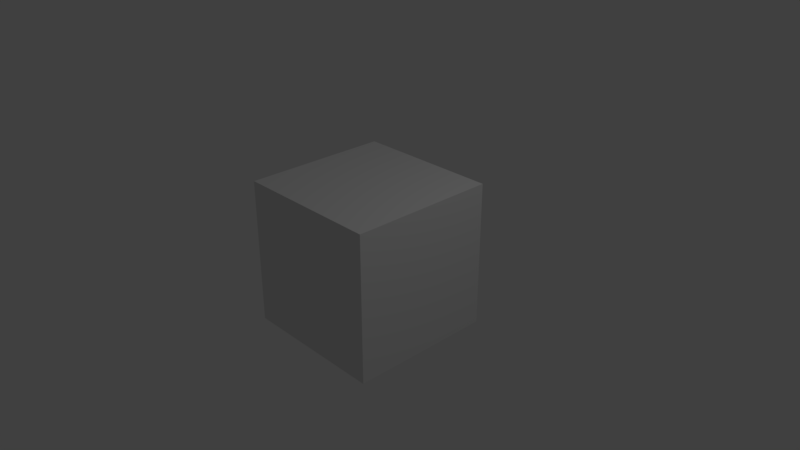 # Source: 100_frames_step10.blend  (saved by Blender 2.79.0; exported with 4.5.12 LTS)
import bpy
from mathutils import Matrix  # noqa: F401  (used for matrix-valued properties, if any)

bpy.ops.wm.read_factory_settings(use_empty=True)
scene = bpy.context.scene
scene.name = 'Scene'

# ---- collections
col_collection_1 = bpy.data.collections.new('Collection 1'); scene.collection.children.link(col_collection_1)

# ---- materials (node trees are filled in below, after node groups)
mat_material = bpy.data.materials.new('Material')
mat_material.alpha_threshold = 0.0
mat_material.roughness = 0.5
mat_material.line_color = (0.0, 0.0, 0.0, 1.0)

# ---- material node trees

# ---- world
world_world = bpy.data.worlds.new('World'); scene.world = world_world
world_world.color = (0.05088, 0.05088, 0.05088)
world_world.use_sun_shadow = False
world_world.sun_shadow_jitter_overblur = 0.0
world_world.cycles.sampling_method = 'MANUAL'

# ---- cameras
cam_camera = bpy.data.cameras.new('Camera')
cam_camera.clip_end = 100.0
cam_camera.lens = 35.0
cam_camera.sensor_width = 32.0
cam_camera.sensor_height = 18.0
cam_camera.ortho_scale = 7.314
cam_camera.dof.focus_distance = 0.0

# ---- lights
light_lamp = bpy.data.lights.new('Lamp', 'POINT')
light_lamp.transmission_factor = 0.0
light_lamp.cutoff_distance = 30.0
light_lamp.energy = 100.0
light_lamp.shadow_buffer_clip_start = 1.001
light_lamp.shadow_soft_size = 0.1
light_lamp.shadow_maximum_resolution = 0.006
light_lamp.use_absolute_resolution = True

# ---- meshes
me_cube = bpy.data.meshes.new('Cube')
me_cube.from_pydata([(1.0, 1.0, -1.0), (1.0, -1.0, -1.0), (-1.0, -1.0, -1.0), (-1.0, 1.0, -1.0), (1.0, 1.0, 1.0), (1.0, -1.0, 1.0), (-1.0, -1.0, 1.0), (-1.0, 1.0, 1.0)], [], [(0, 1, 2, 3), (4, 7, 6, 5), (0, 4, 5, 1), (1, 5, 6, 2), (2, 6, 7, 3), (4, 0, 3, 7)])
me_cube.materials.append(mat_material)
me_cube.use_remesh_preserve_volume = False
me_cube.use_remesh_preserve_attributes = False
me_cube.use_mirror_vertex_groups = False
me_cube.update()

# ---- objects
ob_cube = bpy.data.objects.new('Cube', me_cube)
ob_lamp = bpy.data.objects.new('Lamp', light_lamp)
ob_camera = bpy.data.objects.new('Camera', cam_camera)

# ---- transforms, parenting, visibility, modifiers, constraints
ob_cube.location = (0.0, 0.0, 0.0)
ob_cube.lock_rotations_4d = False
ob_cube.empty_display_type = 'ARROWS'
ob_cube.lineart.crease_threshold = 0.0
ob_lamp.location = (4.076, 1.005, 5.904)
ob_lamp.rotation_euler = (0.6503, 0.05522, 1.866)
ob_lamp.lock_rotations_4d = False
ob_lamp.empty_display_type = 'ARROWS'
ob_lamp.color = (0.0, 0.0, 0.0, 0.0)
ob_lamp.lineart.crease_threshold = 0.0
ob_camera.location = (7.481, -6.508, 5.344)
ob_camera.rotation_euler = (1.109, 0.0, 0.8149)
ob_camera.lock_rotations_4d = False
ob_camera.empty_display_type = 'ARROWS'
ob_camera.color = (0.0, 0.0, 0.0, 0.0)
ob_camera.display_type = 'WIRE'
ob_camera.lineart.crease_threshold = 0.0

# ---- collection membership
col_collection_1.objects.link(ob_cube)
col_collection_1.objects.link(ob_lamp)
col_collection_1.objects.link(ob_camera)

# ---- scene / render settings (as saved in the file)
scene.camera = ob_camera
scene.frame_start = 0; scene.frame_end = 100; scene.frame_set(1)
scene.render.engine = 'CYCLES'
scene.render.resolution_percentage = 50
scene.render.dither_intensity = 0.0
scene.cycles.use_denoising = False
scene.cycles.samples = 128
scene.cycles.sampling_pattern = 'TABULATED_SOBOL'
scene.cycles.use_adaptive_sampling = False
scene.cycles.use_light_tree = False
scene.cycles.blur_glossy = 0.0
scene.cycles.sample_clamp_indirect = 0.0
scene.view_settings.view_transform = 'Standard'
bpy.context.view_layer.update()

